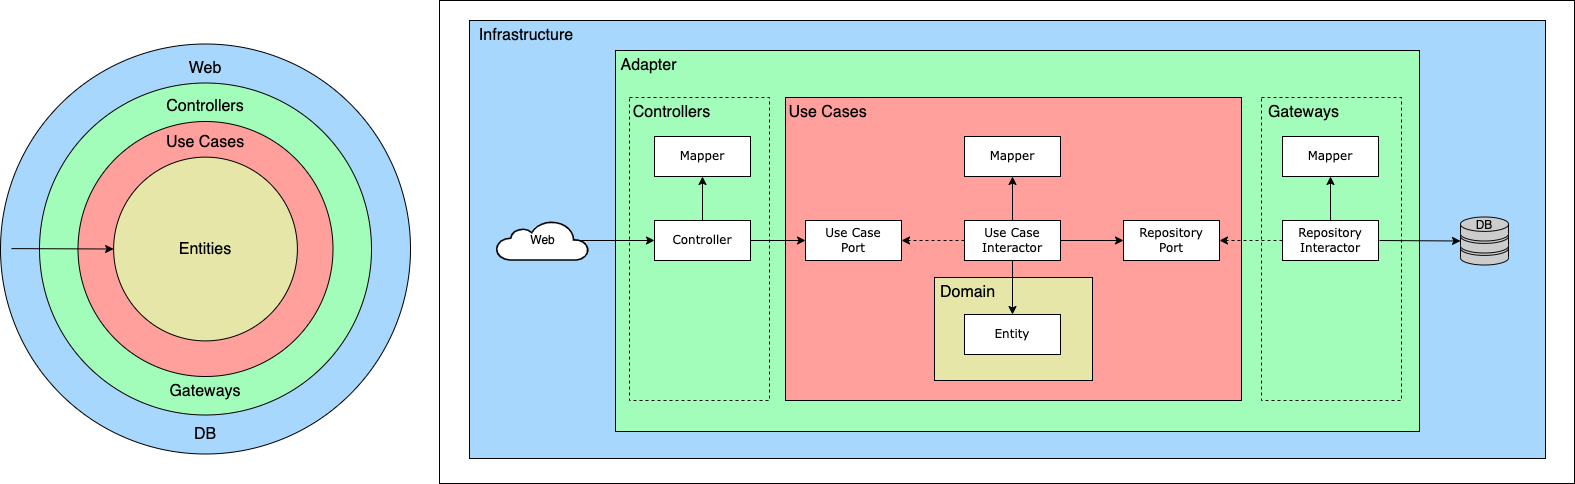

The diagram above was exported from draw.io. Its source (the exported page's mxGraphModel, read from the mxfile embedded in the PNG):
<mxGraphModel dx="2016" dy="862" grid="0" gridSize="10" guides="1" tooltips="1" connect="1" arrows="1" fold="1" page="0" pageScale="1" pageWidth="1100" pageHeight="850" background="none" math="0" shadow="0">
  <root>
    <mxCell id="0" />
    <mxCell id="1" parent="0" />
    <mxCell id="145" value="" style="whiteSpace=wrap;html=1;fontColor=#000000;fillColor=#fff;strokeColor=#000;" parent="1" vertex="1">
      <mxGeometry x="-27" y="111" width="1135" height="483" as="geometry" />
    </mxCell>
    <mxCell id="144" value="" style="whiteSpace=wrap;html=1;fontColor=#000000;fillColor=#A7D7FD;strokeColor=#000;" parent="1" vertex="1">
      <mxGeometry x="3" y="131" width="1076" height="438" as="geometry" />
    </mxCell>
    <mxCell id="22" value="" style="whiteSpace=wrap;html=1;fontColor=#000000;fillColor=#A2FDBA;strokeColor=#000;" parent="1" vertex="1">
      <mxGeometry x="149" y="161" width="804" height="381" as="geometry" />
    </mxCell>
    <mxCell id="24" value="" style="whiteSpace=wrap;html=1;fontColor=#000000;fillColor=#FFA09C;strokeColor=#000;" parent="1" vertex="1">
      <mxGeometry x="319" y="208" width="456" height="303" as="geometry" />
    </mxCell>
    <mxCell id="9" value="Use Case&lt;br&gt;Port" style="whiteSpace=wrap;html=1;rounded=0;shadow=0;comic=0;labelBackgroundColor=none;strokeWidth=1;fontFamily=Verdana;fontSize=12;align=center;fillColor=#ffffff;fontColor=#000000;strokeColor=#000000;" parent="1" vertex="1">
      <mxGeometry x="339" y="331" width="96" height="40" as="geometry" />
    </mxCell>
    <mxCell id="10" value="&lt;div&gt;Use Case&lt;/div&gt;&lt;div&gt;Interactor&lt;/div&gt;" style="whiteSpace=wrap;html=1;rounded=0;shadow=0;comic=0;labelBackgroundColor=none;strokeWidth=1;fontFamily=Verdana;fontSize=12;align=center;fillColor=#ffffff;fontColor=#000000;strokeColor=#000000;" parent="1" vertex="1">
      <mxGeometry x="498" y="331" width="96" height="40" as="geometry" />
    </mxCell>
    <mxCell id="11" style="html=1;labelBackgroundColor=none;startFill=0;endFill=1;fontFamily=Verdana;fontSize=12;entryX=1;entryY=0.5;entryDx=0;entryDy=0;strokeColor=#000000;exitX=0;exitY=0.5;exitDx=0;exitDy=0;dashed=1;" parent="1" source="10" target="9" edge="1">
      <mxGeometry relative="1" as="geometry">
        <mxPoint x="294" y="361" as="sourcePoint" />
        <mxPoint x="390" y="361" as="targetPoint" />
      </mxGeometry>
    </mxCell>
    <mxCell id="12" value="Repository&lt;br&gt;Port" style="whiteSpace=wrap;html=1;rounded=0;shadow=0;comic=0;labelBackgroundColor=none;strokeWidth=1;fontFamily=Verdana;fontSize=12;align=center;fillColor=#ffffff;fontColor=#000000;strokeColor=#000000;" parent="1" vertex="1">
      <mxGeometry x="657" y="331" width="96" height="40" as="geometry" />
    </mxCell>
    <mxCell id="13" style="edgeStyle=orthogonalEdgeStyle;html=1;labelBackgroundColor=none;startFill=0;endFill=1;fontFamily=Verdana;fontSize=12;entryX=0;entryY=0.5;entryDx=0;entryDy=0;strokeColor=#000000;exitX=1;exitY=0.5;exitDx=0;exitDy=0;" parent="1" source="10" target="12" edge="1">
      <mxGeometry relative="1" as="geometry">
        <mxPoint x="294" y="361" as="sourcePoint" />
        <mxPoint x="390" y="361" as="targetPoint" />
      </mxGeometry>
    </mxCell>
    <mxCell id="14" value="&lt;div&gt;Repository&lt;br&gt;&lt;/div&gt;&lt;div&gt;Interactor&lt;/div&gt;" style="whiteSpace=wrap;html=1;rounded=0;shadow=0;comic=0;labelBackgroundColor=none;strokeWidth=1;fontFamily=Verdana;fontSize=12;align=center;fillColor=#ffffff;strokeColor=#000000;fontColor=#000000;" parent="1" vertex="1">
      <mxGeometry x="816" y="331" width="96" height="40" as="geometry" />
    </mxCell>
    <mxCell id="15" style="html=1;labelBackgroundColor=none;startFill=0;endFill=1;fontFamily=Verdana;fontSize=12;entryX=1;entryY=0.5;entryDx=0;entryDy=0;strokeColor=#000000;exitX=0;exitY=0.5;exitDx=0;exitDy=0;dashed=1;" parent="1" source="14" target="12" edge="1">
      <mxGeometry relative="1" as="geometry">
        <mxPoint x="582" y="361" as="sourcePoint" />
        <mxPoint x="486" y="361" as="targetPoint" />
      </mxGeometry>
    </mxCell>
    <mxCell id="17" value="Mapper" style="whiteSpace=wrap;html=1;rounded=0;shadow=0;comic=0;labelBackgroundColor=none;strokeWidth=1;fontFamily=Verdana;fontSize=12;align=center;fillColor=#ffffff;fontColor=#000000;strokeColor=#000000;" parent="1" vertex="1">
      <mxGeometry x="498" y="247" width="96" height="40" as="geometry" />
    </mxCell>
    <mxCell id="29" value="" style="whiteSpace=wrap;html=1;fontColor=#000000;fillColor=#E5E6A8;strokeColor=#000;" parent="1" vertex="1">
      <mxGeometry x="468" y="388" width="158" height="103" as="geometry" />
    </mxCell>
    <mxCell id="18" style="edgeStyle=orthogonalEdgeStyle;html=1;labelBackgroundColor=none;startFill=0;endFill=1;fontFamily=Verdana;fontSize=12;entryX=0.5;entryY=1;entryDx=0;entryDy=0;strokeColor=#000000;exitX=0.5;exitY=0;exitDx=0;exitDy=0;" parent="1" source="10" target="17" edge="1">
      <mxGeometry relative="1" as="geometry">
        <mxPoint x="550" y="245" as="targetPoint" />
        <mxPoint x="502" y="296" as="sourcePoint" />
      </mxGeometry>
    </mxCell>
    <mxCell id="19" value="Mapper" style="whiteSpace=wrap;html=1;rounded=0;shadow=0;comic=0;labelBackgroundColor=none;strokeWidth=1;fontFamily=Verdana;fontSize=12;align=center;fillColor=#ffffff;fontColor=#000000;strokeColor=#000000;" parent="1" vertex="1">
      <mxGeometry x="816" y="247" width="96" height="40" as="geometry" />
    </mxCell>
    <mxCell id="20" style="edgeStyle=orthogonalEdgeStyle;html=1;labelBackgroundColor=none;startFill=0;endFill=1;fontFamily=Verdana;fontSize=12;entryX=0.5;entryY=1;entryDx=0;entryDy=0;strokeColor=#000000;exitX=0.5;exitY=0;exitDx=0;exitDy=0;" parent="1" source="14" target="19" edge="1">
      <mxGeometry relative="1" as="geometry">
        <mxPoint x="878" y="240" as="targetPoint" />
        <mxPoint x="807" y="305" as="sourcePoint" />
      </mxGeometry>
    </mxCell>
    <mxCell id="26" style="html=1;labelBackgroundColor=none;startFill=0;endFill=1;fontFamily=Verdana;fontSize=12;strokeColor=#000000;exitX=0.5;exitY=1;exitDx=0;exitDy=0;entryX=0.5;entryY=0;entryDx=0;entryDy=0;" parent="1" source="10" target="16" edge="1">
      <mxGeometry relative="1" as="geometry">
        <mxPoint x="546" y="418" as="targetPoint" />
        <mxPoint x="546" y="377" as="sourcePoint" />
      </mxGeometry>
    </mxCell>
    <mxCell id="16" value="&lt;div&gt;Entity&lt;/div&gt;" style="whiteSpace=wrap;html=1;rounded=0;shadow=0;comic=0;labelBackgroundColor=none;strokeWidth=1;fontFamily=Verdana;fontSize=12;align=center;fillColor=#fff;strokeColor=#000;fontColor=#000000;" parent="1" vertex="1">
      <mxGeometry x="498" y="425" width="96" height="40" as="geometry" />
    </mxCell>
    <mxCell id="84" value="Web" style="html=1;fillColor=#fff;strokeColor=#000;gradientColor=none;gradientDirection=north;strokeWidth=2;shape=mxgraph.networks.cloud;fontColor=#000;rounded=0;shadow=0;comic=0;align=center;fontSize=12;" parent="1" vertex="1">
      <mxGeometry x="30" y="331.5" width="91.93" height="39" as="geometry" />
    </mxCell>
    <mxCell id="89" value="" style="fontColor=#0066CC;verticalAlign=top;verticalLabelPosition=bottom;labelPosition=center;align=center;html=1;fillColor=#CCCCCC;strokeColor=#000;gradientColor=none;gradientDirection=north;strokeWidth=2;shape=mxgraph.networks.storage;rounded=0;shadow=0;comic=0;" parent="1" vertex="1">
      <mxGeometry x="994" y="327.5" width="48" height="48" as="geometry" />
    </mxCell>
    <mxCell id="112" value="Adapter" style="text;strokeColor=none;align=center;fillColor=none;html=1;verticalAlign=middle;whiteSpace=wrap;rounded=0;fontSize=16;fontColor=#000;" parent="1" vertex="1">
      <mxGeometry x="149" y="161" width="67" height="30" as="geometry" />
    </mxCell>
    <mxCell id="113" value="Use Cases" style="text;strokeColor=none;align=center;fillColor=none;html=1;verticalAlign=middle;whiteSpace=wrap;rounded=0;fontSize=16;fontColor=#000;" parent="1" vertex="1">
      <mxGeometry x="319" y="208" width="85" height="30" as="geometry" />
    </mxCell>
    <mxCell id="114" value="Domain" style="text;strokeColor=none;align=center;fillColor=none;html=1;verticalAlign=middle;whiteSpace=wrap;rounded=0;fontSize=16;fontColor=#000;" parent="1" vertex="1">
      <mxGeometry x="468" y="388" width="67" height="30" as="geometry" />
    </mxCell>
    <mxCell id="115" value="" style="whiteSpace=wrap;html=1;fontColor=#000000;fillColor=none;strokeColor=#000;dashed=1;" parent="1" vertex="1">
      <mxGeometry x="163" y="208" width="140" height="303" as="geometry" />
    </mxCell>
    <mxCell id="1fdf3b25b50cf41e-27" style="edgeStyle=orthogonalEdgeStyle;html=1;labelBackgroundColor=none;startFill=0;endFill=1;fontFamily=Verdana;fontSize=12;entryX=0.5;entryY=1;entryDx=0;entryDy=0;strokeColor=#000000;" parent="1" source="17472293e6e8944d-30" target="8" edge="1">
      <mxGeometry relative="1" as="geometry">
        <mxPoint x="208" y="200" as="targetPoint" />
      </mxGeometry>
    </mxCell>
    <mxCell id="17472293e6e8944d-30" value="&lt;font color=&quot;#000000&quot;&gt;Controller&lt;/font&gt;" style="whiteSpace=wrap;html=1;rounded=0;shadow=0;comic=0;labelBackgroundColor=none;strokeWidth=1;fontFamily=Verdana;fontSize=12;align=center;fillColor=#ffffff;fontColor=#000000;strokeColor=#000000;" parent="1" vertex="1">
      <mxGeometry x="188" y="331" width="96" height="40" as="geometry" />
    </mxCell>
    <mxCell id="6" style="edgeStyle=orthogonalEdgeStyle;html=1;labelBackgroundColor=none;startFill=0;endFill=1;fontFamily=Verdana;fontSize=12;entryX=0;entryY=0.5;entryDx=0;entryDy=0;strokeColor=#000000;exitX=1;exitY=0.5;exitDx=0;exitDy=0;" parent="1" source="17472293e6e8944d-30" target="9" edge="1">
      <mxGeometry relative="1" as="geometry">
        <mxPoint x="236" y="380" as="sourcePoint" />
        <mxPoint x="390" y="351" as="targetPoint" />
      </mxGeometry>
    </mxCell>
    <mxCell id="8" value="Mapper" style="whiteSpace=wrap;html=1;rounded=0;shadow=0;comic=0;labelBackgroundColor=none;strokeWidth=1;fontFamily=Verdana;fontSize=12;align=center;fillColor=#ffffff;fontColor=#000000;strokeColor=#000000;" parent="1" vertex="1">
      <mxGeometry x="188" y="247" width="96" height="40" as="geometry" />
    </mxCell>
    <mxCell id="108" style="html=1;labelBackgroundColor=none;startFill=0;endFill=1;fontFamily=Verdana;fontSize=12;strokeColor=#000000;entryX=0;entryY=0.5;entryDx=0;entryDy=0;exitX=0.91;exitY=0.5;exitDx=0;exitDy=0;exitPerimeter=0;" parent="1" source="84" target="17472293e6e8944d-30" edge="1">
      <mxGeometry relative="1" as="geometry">
        <mxPoint x="-12" y="351" as="sourcePoint" />
        <mxPoint x="30" y="351" as="targetPoint" />
      </mxGeometry>
    </mxCell>
    <mxCell id="116" value="Controllers" style="text;strokeColor=none;align=center;fillColor=none;html=1;verticalAlign=middle;whiteSpace=wrap;rounded=0;fontSize=16;fontColor=#000;" parent="1" vertex="1">
      <mxGeometry x="163" y="208" width="85" height="30" as="geometry" />
    </mxCell>
    <mxCell id="117" value="" style="whiteSpace=wrap;html=1;fontColor=#000000;fillColor=none;strokeColor=#000;dashed=1;" parent="1" vertex="1">
      <mxGeometry x="795" y="208" width="140" height="303" as="geometry" />
    </mxCell>
    <mxCell id="118" value="Gateways" style="text;strokeColor=none;align=center;fillColor=none;html=1;verticalAlign=middle;whiteSpace=wrap;rounded=0;fontSize=16;fontColor=#000;" parent="1" vertex="1">
      <mxGeometry x="795" y="208" width="85" height="30" as="geometry" />
    </mxCell>
    <mxCell id="119" style="html=1;labelBackgroundColor=none;startFill=0;endFill=1;fontFamily=Verdana;fontSize=12;entryX=0;entryY=0.5;entryDx=0;entryDy=0;strokeColor=#000000;entryPerimeter=0;" parent="1" target="89" edge="1">
      <mxGeometry relative="1" as="geometry">
        <mxPoint x="913" y="351" as="sourcePoint" />
        <mxPoint x="979" y="351" as="targetPoint" />
      </mxGeometry>
    </mxCell>
    <mxCell id="121" value="DB" style="text;strokeColor=none;align=center;fillColor=none;html=1;verticalAlign=middle;whiteSpace=wrap;rounded=0;dashed=1;fontSize=12;fontColor=#000;" parent="1" vertex="1">
      <mxGeometry x="988" y="321" width="60" height="30" as="geometry" />
    </mxCell>
    <mxCell id="133" value="" style="ellipse;whiteSpace=wrap;html=1;aspect=fixed;fillColor=#a7d7fd;strokeColor=#000000;" parent="1" vertex="1">
      <mxGeometry x="-466" y="154.5" width="410" height="410" as="geometry" />
    </mxCell>
    <mxCell id="134" value="" style="ellipse;whiteSpace=wrap;html=1;aspect=fixed;fillColor=#a2fdba;strokeColor=#000000;" parent="1" vertex="1">
      <mxGeometry x="-427" y="193.5" width="332" height="332" as="geometry" />
    </mxCell>
    <mxCell id="135" value="" style="ellipse;whiteSpace=wrap;html=1;aspect=fixed;fillColor=#ffa09c;strokeColor=#000000;" parent="1" vertex="1">
      <mxGeometry x="-388.5" y="232" width="255" height="255" as="geometry" />
    </mxCell>
    <mxCell id="136" value="" style="ellipse;whiteSpace=wrap;html=1;aspect=fixed;fillColor=#e5e6a8;strokeColor=#000000;" parent="1" vertex="1">
      <mxGeometry x="-352.87" y="267.63" width="183.75" height="183.75" as="geometry" />
    </mxCell>
    <mxCell id="137" value="Entities" style="text;align=center;html=1;verticalAlign=middle;whiteSpace=wrap;rounded=0;fontColor=#000000;fontSize=16;fontFamily=Helvetica;" parent="1" vertex="1">
      <mxGeometry x="-291" y="344.5" width="60" height="30" as="geometry" />
    </mxCell>
    <mxCell id="138" value="Use Cases" style="text;align=center;html=1;verticalAlign=middle;whiteSpace=wrap;rounded=0;fontColor=#000000;fontSize=16;fontFamily=Helvetica;" parent="1" vertex="1">
      <mxGeometry x="-324" y="237.63" width="126" height="30" as="geometry" />
    </mxCell>
    <mxCell id="139" value="Controllers" style="text;align=center;html=1;verticalAlign=middle;whiteSpace=wrap;rounded=0;fontColor=#000000;fontSize=16;fontFamily=Helvetica;rotation=0;" parent="1" vertex="1">
      <mxGeometry x="-323.99" y="202" width="126" height="30" as="geometry" />
    </mxCell>
    <mxCell id="140" value="Gateways" style="text;align=center;html=1;verticalAlign=middle;whiteSpace=wrap;rounded=0;fontColor=#000000;fontSize=16;fontFamily=Helvetica;rotation=0;" parent="1" vertex="1">
      <mxGeometry x="-323.99" y="487" width="126" height="30" as="geometry" />
    </mxCell>
    <mxCell id="141" value="DB" style="text;align=center;html=1;verticalAlign=middle;whiteSpace=wrap;rounded=0;fontColor=#000000;fontSize=16;fontFamily=Helvetica;rotation=0;" parent="1" vertex="1">
      <mxGeometry x="-324" y="529.5" width="126" height="30" as="geometry" />
    </mxCell>
    <mxCell id="142" value="Web" style="text;align=center;html=1;verticalAlign=middle;whiteSpace=wrap;rounded=0;fontColor=#000000;fontSize=16;fontFamily=Helvetica;rotation=0;" parent="1" vertex="1">
      <mxGeometry x="-323.99" y="163.5" width="126" height="30" as="geometry" />
    </mxCell>
    <mxCell id="143" value="" style="endArrow=classic;html=1;rounded=0;fontColor=#000000;strokeColor=#000000;entryX=0;entryY=0.5;entryDx=0;entryDy=0;" parent="1" target="136" edge="1">
      <mxGeometry width="50" height="50" relative="1" as="geometry">
        <mxPoint x="-455" y="359.1100000000001" as="sourcePoint" />
        <mxPoint x="-415" y="359.51" as="targetPoint" />
      </mxGeometry>
    </mxCell>
    <mxCell id="146" value="Infrastructure" style="text;strokeColor=none;align=center;fillColor=none;html=1;verticalAlign=middle;whiteSpace=wrap;rounded=0;fontSize=16;fontColor=#000;" vertex="1" parent="1">
      <mxGeometry x="3" y="131" width="114" height="30" as="geometry" />
    </mxCell>
  </root>
</mxGraphModel>